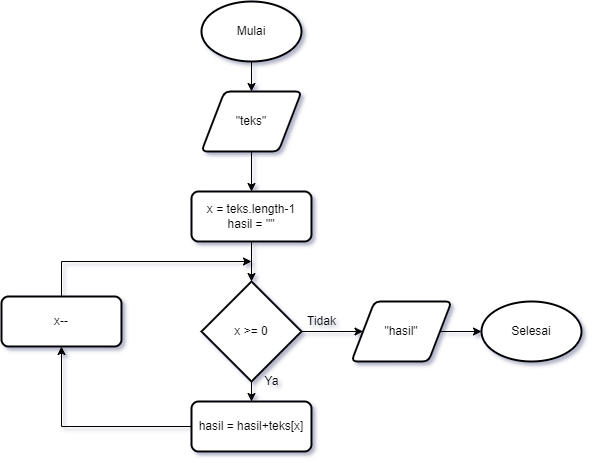

The diagram above was exported from draw.io. Its source (the exported page's mxGraphModel, read from the mxfile embedded in the PNG):
<mxGraphModel dx="1038" dy="571" grid="1" gridSize="10" guides="1" tooltips="1" connect="1" arrows="1" fold="1" page="1" pageScale="1" pageWidth="827" pageHeight="1169" math="0" shadow="0">
  <root>
    <mxCell id="0" />
    <mxCell id="1" parent="0" />
    <mxCell id="6TBaxL-06oCBemrqz_mO-3" value="" style="edgeStyle=orthogonalEdgeStyle;rounded=0;orthogonalLoop=1;jettySize=auto;html=1;" edge="1" parent="1" source="6TBaxL-06oCBemrqz_mO-1" target="6TBaxL-06oCBemrqz_mO-2">
      <mxGeometry relative="1" as="geometry" />
    </mxCell>
    <mxCell id="6TBaxL-06oCBemrqz_mO-1" value="Mulai" style="strokeWidth=2;html=1;shape=mxgraph.flowchart.start_1;whiteSpace=wrap;" vertex="1" parent="1">
      <mxGeometry x="300" y="10" width="100" height="60" as="geometry" />
    </mxCell>
    <mxCell id="6TBaxL-06oCBemrqz_mO-5" value="" style="edgeStyle=orthogonalEdgeStyle;rounded=0;orthogonalLoop=1;jettySize=auto;html=1;" edge="1" parent="1" source="6TBaxL-06oCBemrqz_mO-2" target="6TBaxL-06oCBemrqz_mO-4">
      <mxGeometry relative="1" as="geometry" />
    </mxCell>
    <mxCell id="6TBaxL-06oCBemrqz_mO-2" value="&quot;teks&quot;" style="shape=parallelogram;html=1;strokeWidth=2;perimeter=parallelogramPerimeter;whiteSpace=wrap;rounded=1;arcSize=12;size=0.23;" vertex="1" parent="1">
      <mxGeometry x="300" y="100" width="100" height="60" as="geometry" />
    </mxCell>
    <mxCell id="6TBaxL-06oCBemrqz_mO-8" value="" style="edgeStyle=orthogonalEdgeStyle;rounded=0;orthogonalLoop=1;jettySize=auto;html=1;" edge="1" parent="1" source="6TBaxL-06oCBemrqz_mO-4" target="6TBaxL-06oCBemrqz_mO-6">
      <mxGeometry relative="1" as="geometry" />
    </mxCell>
    <mxCell id="6TBaxL-06oCBemrqz_mO-4" value="x = teks.length-1&lt;br&gt;hasil = &quot;&quot;" style="rounded=1;whiteSpace=wrap;html=1;absoluteArcSize=1;arcSize=14;strokeWidth=2;" vertex="1" parent="1">
      <mxGeometry x="290" y="200" width="120" height="50" as="geometry" />
    </mxCell>
    <mxCell id="6TBaxL-06oCBemrqz_mO-9" value="" style="edgeStyle=orthogonalEdgeStyle;rounded=0;orthogonalLoop=1;jettySize=auto;html=1;" edge="1" parent="1" source="6TBaxL-06oCBemrqz_mO-6" target="6TBaxL-06oCBemrqz_mO-7">
      <mxGeometry relative="1" as="geometry" />
    </mxCell>
    <mxCell id="6TBaxL-06oCBemrqz_mO-15" value="" style="edgeStyle=orthogonalEdgeStyle;rounded=0;orthogonalLoop=1;jettySize=auto;html=1;" edge="1" parent="1" source="6TBaxL-06oCBemrqz_mO-6" target="6TBaxL-06oCBemrqz_mO-14">
      <mxGeometry relative="1" as="geometry" />
    </mxCell>
    <mxCell id="6TBaxL-06oCBemrqz_mO-6" value="x &amp;gt;= 0" style="strokeWidth=2;html=1;shape=mxgraph.flowchart.decision;whiteSpace=wrap;" vertex="1" parent="1">
      <mxGeometry x="300" y="290" width="100" height="100" as="geometry" />
    </mxCell>
    <mxCell id="6TBaxL-06oCBemrqz_mO-13" style="edgeStyle=orthogonalEdgeStyle;rounded=0;orthogonalLoop=1;jettySize=auto;html=1;entryX=0.5;entryY=1;entryDx=0;entryDy=0;" edge="1" parent="1" source="6TBaxL-06oCBemrqz_mO-7" target="6TBaxL-06oCBemrqz_mO-11">
      <mxGeometry relative="1" as="geometry" />
    </mxCell>
    <mxCell id="6TBaxL-06oCBemrqz_mO-7" value="hasil = hasil+teks[x]" style="rounded=1;whiteSpace=wrap;html=1;absoluteArcSize=1;arcSize=14;strokeWidth=2;" vertex="1" parent="1">
      <mxGeometry x="290" y="410" width="120" height="50" as="geometry" />
    </mxCell>
    <mxCell id="6TBaxL-06oCBemrqz_mO-10" value="Ya" style="text;html=1;align=center;verticalAlign=middle;resizable=0;points=[];autosize=1;strokeColor=none;fillColor=none;" vertex="1" parent="1">
      <mxGeometry x="355" y="380" width="30" height="20" as="geometry" />
    </mxCell>
    <mxCell id="6TBaxL-06oCBemrqz_mO-12" style="edgeStyle=orthogonalEdgeStyle;rounded=0;orthogonalLoop=1;jettySize=auto;html=1;" edge="1" parent="1" source="6TBaxL-06oCBemrqz_mO-11">
      <mxGeometry relative="1" as="geometry">
        <mxPoint x="350" y="270" as="targetPoint" />
        <Array as="points">
          <mxPoint x="160" y="270" />
        </Array>
      </mxGeometry>
    </mxCell>
    <mxCell id="6TBaxL-06oCBemrqz_mO-11" value="x--" style="rounded=1;whiteSpace=wrap;html=1;absoluteArcSize=1;arcSize=14;strokeWidth=2;" vertex="1" parent="1">
      <mxGeometry x="100" y="305" width="120" height="50" as="geometry" />
    </mxCell>
    <mxCell id="6TBaxL-06oCBemrqz_mO-17" value="" style="edgeStyle=orthogonalEdgeStyle;rounded=0;orthogonalLoop=1;jettySize=auto;html=1;" edge="1" parent="1" source="6TBaxL-06oCBemrqz_mO-14" target="6TBaxL-06oCBemrqz_mO-16">
      <mxGeometry relative="1" as="geometry" />
    </mxCell>
    <mxCell id="6TBaxL-06oCBemrqz_mO-14" value="&quot;hasil&quot;" style="shape=parallelogram;html=1;strokeWidth=2;perimeter=parallelogramPerimeter;whiteSpace=wrap;rounded=1;arcSize=12;size=0.23;" vertex="1" parent="1">
      <mxGeometry x="450" y="310" width="100" height="60" as="geometry" />
    </mxCell>
    <mxCell id="6TBaxL-06oCBemrqz_mO-16" value="Selesai" style="strokeWidth=2;html=1;shape=mxgraph.flowchart.start_1;whiteSpace=wrap;" vertex="1" parent="1">
      <mxGeometry x="580" y="310" width="100" height="60" as="geometry" />
    </mxCell>
    <mxCell id="6TBaxL-06oCBemrqz_mO-18" value="Tidak" style="text;html=1;align=center;verticalAlign=middle;resizable=0;points=[];autosize=1;strokeColor=none;fillColor=none;" vertex="1" parent="1">
      <mxGeometry x="400" y="320" width="40" height="20" as="geometry" />
    </mxCell>
  </root>
</mxGraphModel>